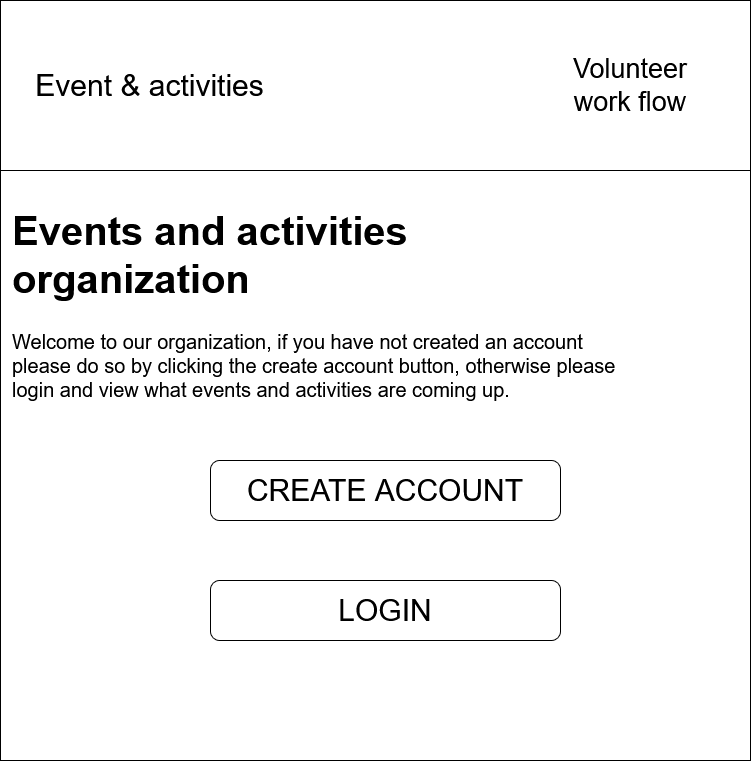

The diagram above was exported from draw.io. Its source (the exported page's mxGraphModel, read from the mxfile embedded in the PNG):
<mxGraphModel dx="826" dy="1121" grid="1" gridSize="10" guides="1" tooltips="1" connect="1" arrows="1" fold="1" page="1" pageScale="1" pageWidth="850" pageHeight="1100" math="0" shadow="0">
  <root>
    <mxCell id="_mgx_1nsUETdSuKfEzXC-0" />
    <mxCell id="_mgx_1nsUETdSuKfEzXC-1" parent="_mgx_1nsUETdSuKfEzXC-0" />
    <mxCell id="_mgx_1nsUETdSuKfEzXC-2" parent="_mgx_1nsUETdSuKfEzXC-1" style="rounded=0;whiteSpace=wrap;html=1;fillColor=light-dark(#FFFFFF,#FFFFFF);" value="" vertex="1">
      <mxGeometry height="760" width="750" x="40" y="40" as="geometry" />
    </mxCell>
    <mxCell id="_mgx_1nsUETdSuKfEzXC-3" parent="_mgx_1nsUETdSuKfEzXC-1" style="rounded=0;whiteSpace=wrap;html=1;fillColor=light-dark(#FFFFFF,#00AEFF);fontSize=30;align=left;" value="&amp;nbsp; &amp;nbsp; Event &amp;amp; activities" vertex="1">
      <mxGeometry height="170" width="750" x="40" y="40" as="geometry" />
    </mxCell>
    <mxCell id="_mgx_1nsUETdSuKfEzXC-4" parent="_mgx_1nsUETdSuKfEzXC-1" style="text;html=1;whiteSpace=wrap;strokeColor=none;fillColor=none;align=center;verticalAlign=middle;rounded=0;fontSize=27;" value="Volunteer work flow" vertex="1">
      <mxGeometry height="100" width="180" x="580" y="75" as="geometry" />
    </mxCell>
    <mxCell id="58QOv6OGAA9_XVqU6La4-0" parent="_mgx_1nsUETdSuKfEzXC-1" style="rounded=1;whiteSpace=wrap;html=1;roundedPerimeter=1;fillColor=light-dark(#FFFFFF,#00AEFF);fontSize=30;" value="CREATE ACCOUNT" vertex="1">
      <mxGeometry height="60" width="350" x="250" y="500" as="geometry" />
    </mxCell>
    <mxCell id="58QOv6OGAA9_XVqU6La4-2" parent="_mgx_1nsUETdSuKfEzXC-1" style="rounded=1;whiteSpace=wrap;html=1;roundedPerimeter=1;fillColor=light-dark(#FFFFFF,#00AEFF);fontSize=30;" value="LOGIN" vertex="1">
      <mxGeometry height="60" width="350" x="250" y="620" as="geometry" />
    </mxCell>
    <mxCell id="58QOv6OGAA9_XVqU6La4-6" parent="_mgx_1nsUETdSuKfEzXC-1" style="text;html=1;whiteSpace=wrap;overflow=hidden;rounded=0;fontColor=light-dark(#000000,#000000);fontSize=20;" value="&lt;h1 style=&quot;margin-top: 0px;&quot;&gt;Events and activities organization&amp;nbsp;&lt;/h1&gt;&lt;p&gt;Welcome to our organization, if you have not created an account please do so by clicking the create account button, otherwise please login and view what events and activities are coming up.&lt;/p&gt;" vertex="1">
      <mxGeometry height="230" width="620" x="50" y="240" as="geometry" />
    </mxCell>
  </root>
</mxGraphModel>